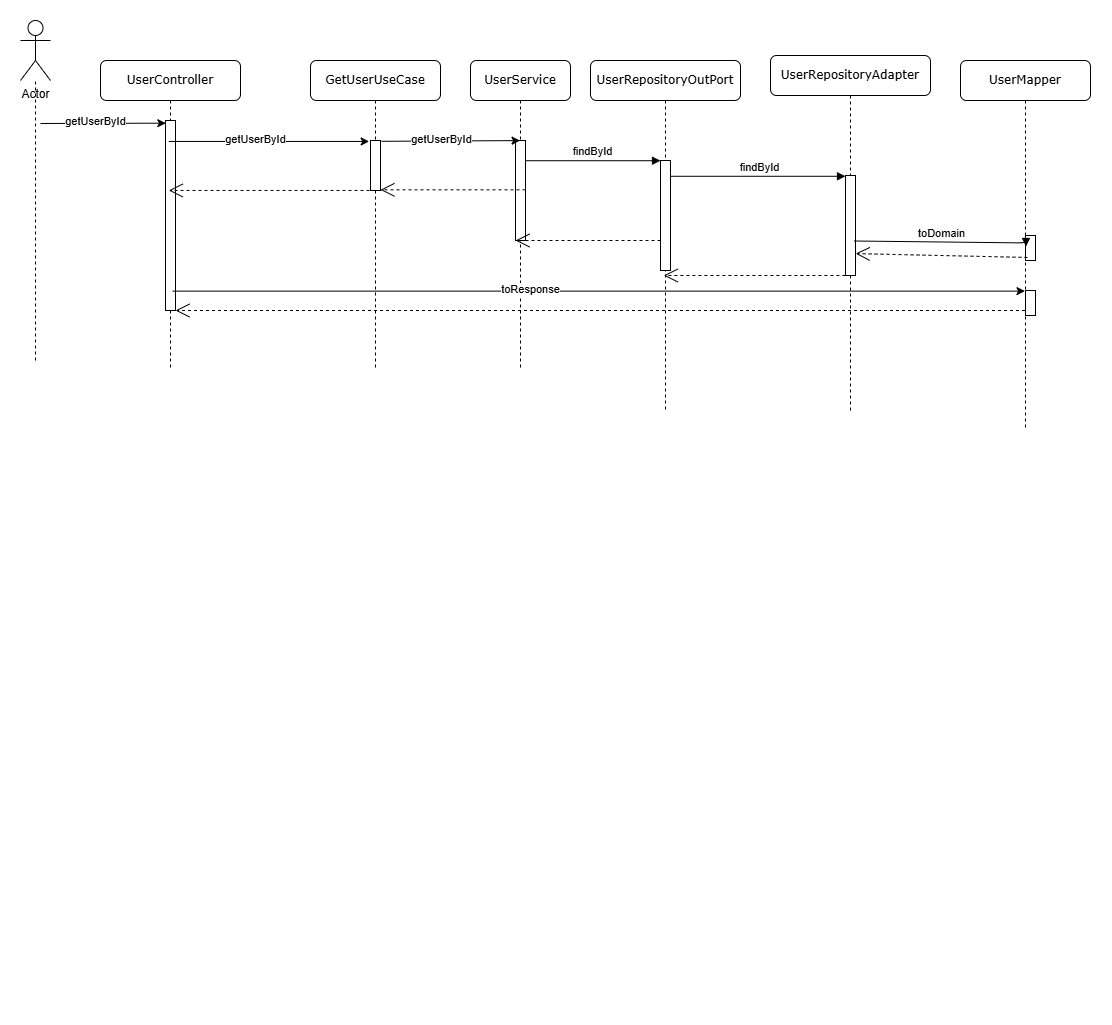

The diagram above was exported from draw.io. Its source (the exported page's mxGraphModel, read from the mxfile embedded in the PNG):
<mxGraphModel dx="2156" dy="562" grid="1" gridSize="10" guides="1" tooltips="1" connect="1" arrows="1" fold="1" page="1" pageScale="1" pageWidth="1100" pageHeight="850" background="none" math="0" shadow="0">
  <root>
    <mxCell id="SS0aq2d3STlTgR8kL2BU-0" />
    <mxCell id="SS0aq2d3STlTgR8kL2BU-1" parent="SS0aq2d3STlTgR8kL2BU-0" />
    <mxCell id="SS0aq2d3STlTgR8kL2BU-2" value="UserRepositoryOutPort" style="shape=umlLifeline;perimeter=lifelinePerimeter;whiteSpace=wrap;html=1;container=1;collapsible=0;recursiveResize=0;outlineConnect=0;rounded=1;shadow=0;comic=0;labelBackgroundColor=none;strokeWidth=1;fontFamily=Verdana;fontSize=12;align=center;" parent="SS0aq2d3STlTgR8kL2BU-1" vertex="1">
      <mxGeometry x="110" y="80" width="150" height="350" as="geometry" />
    </mxCell>
    <mxCell id="SS0aq2d3STlTgR8kL2BU-3" value="" style="html=1;points=[];perimeter=orthogonalPerimeter;rounded=0;shadow=0;comic=0;labelBackgroundColor=none;strokeWidth=1;fontFamily=Verdana;fontSize=12;align=center;" parent="SS0aq2d3STlTgR8kL2BU-2" vertex="1">
      <mxGeometry x="70" y="100" width="10" height="110" as="geometry" />
    </mxCell>
    <mxCell id="SS0aq2d3STlTgR8kL2BU-4" value="UserRepositoryAdapter" style="shape=umlLifeline;perimeter=lifelinePerimeter;whiteSpace=wrap;html=1;container=1;collapsible=0;recursiveResize=0;outlineConnect=0;rounded=1;shadow=0;comic=0;labelBackgroundColor=none;strokeWidth=1;fontFamily=Verdana;fontSize=12;align=center;" parent="SS0aq2d3STlTgR8kL2BU-1" vertex="1">
      <mxGeometry x="290" y="75" width="160" height="355" as="geometry" />
    </mxCell>
    <mxCell id="SS0aq2d3STlTgR8kL2BU-5" value="" style="html=1;points=[];perimeter=orthogonalPerimeter;rounded=0;shadow=0;comic=0;labelBackgroundColor=none;strokeWidth=1;fontFamily=Verdana;fontSize=12;align=center;" parent="SS0aq2d3STlTgR8kL2BU-4" vertex="1">
      <mxGeometry x="75" y="120" width="10" height="100" as="geometry" />
    </mxCell>
    <mxCell id="SS0aq2d3STlTgR8kL2BU-6" value="UserService" style="shape=umlLifeline;perimeter=lifelinePerimeter;whiteSpace=wrap;html=1;container=1;collapsible=0;recursiveResize=0;outlineConnect=0;rounded=1;shadow=0;comic=0;labelBackgroundColor=none;strokeWidth=1;fontFamily=Verdana;fontSize=12;align=center;" parent="SS0aq2d3STlTgR8kL2BU-1" vertex="1">
      <mxGeometry x="-10" y="80" width="100" height="310" as="geometry" />
    </mxCell>
    <mxCell id="SS0aq2d3STlTgR8kL2BU-7" value="" style="html=1;points=[];perimeter=orthogonalPerimeter;rounded=0;shadow=0;comic=0;labelBackgroundColor=none;strokeWidth=1;fontFamily=Verdana;fontSize=12;align=center;" parent="SS0aq2d3STlTgR8kL2BU-6" vertex="1">
      <mxGeometry x="45" y="80" width="10" height="100" as="geometry" />
    </mxCell>
    <mxCell id="bAXRd51esNWlj3efgk0Z-0" value="" style="endArrow=open;endSize=12;dashed=1;html=1;rounded=0;" parent="SS0aq2d3STlTgR8kL2BU-6" edge="1">
      <mxGeometry width="160" relative="1" as="geometry">
        <mxPoint x="190" y="180" as="sourcePoint" />
        <mxPoint x="45" y="180" as="targetPoint" />
      </mxGeometry>
    </mxCell>
    <mxCell id="bAXRd51esNWlj3efgk0Z-1" value="" style="endArrow=open;endSize=12;dashed=1;html=1;rounded=0;" parent="SS0aq2d3STlTgR8kL2BU-6" edge="1">
      <mxGeometry width="160" relative="1" as="geometry">
        <mxPoint x="55" y="129.32999999999998" as="sourcePoint" />
        <mxPoint x="-90" y="129.32999999999998" as="targetPoint" />
      </mxGeometry>
    </mxCell>
    <mxCell id="SS0aq2d3STlTgR8kL2BU-9" value="&lt;span style=&quot;font-family: Helvetica; font-size: 11px; background-color: rgb(255, 255, 255);&quot;&gt;findById&lt;/span&gt;" style="html=1;verticalAlign=bottom;endArrow=block;entryX=0;entryY=0;labelBackgroundColor=none;fontFamily=Verdana;fontSize=12;edgeStyle=elbowEdgeStyle;elbow=vertical;" parent="SS0aq2d3STlTgR8kL2BU-1" source="SS0aq2d3STlTgR8kL2BU-7" target="SS0aq2d3STlTgR8kL2BU-3" edge="1">
      <mxGeometry x="0.0011" relative="1" as="geometry">
        <mxPoint x="220" y="190" as="sourcePoint" />
        <mxPoint as="offset" />
      </mxGeometry>
    </mxCell>
    <mxCell id="SS0aq2d3STlTgR8kL2BU-10" value="&lt;span style=&quot;font-family: Helvetica; font-size: 11px; background-color: rgb(255, 255, 255);&quot;&gt;findById&lt;/span&gt;" style="html=1;verticalAlign=bottom;endArrow=block;entryX=0;entryY=0;labelBackgroundColor=none;fontFamily=Verdana;fontSize=12;edgeStyle=elbowEdgeStyle;elbow=vertical;" parent="SS0aq2d3STlTgR8kL2BU-1" source="SS0aq2d3STlTgR8kL2BU-3" target="SS0aq2d3STlTgR8kL2BU-5" edge="1">
      <mxGeometry relative="1" as="geometry">
        <mxPoint x="370" y="200" as="sourcePoint" />
      </mxGeometry>
    </mxCell>
    <mxCell id="SS0aq2d3STlTgR8kL2BU-11" value="" style="endArrow=open;endSize=12;dashed=1;html=1;rounded=0;exitX=0.588;exitY=1;exitDx=0;exitDy=0;exitPerimeter=0;" parent="SS0aq2d3STlTgR8kL2BU-1" source="SS0aq2d3STlTgR8kL2BU-5" target="SS0aq2d3STlTgR8kL2BU-2" edge="1">
      <mxGeometry width="160" relative="1" as="geometry">
        <mxPoint x="410" y="980" as="sourcePoint" />
        <mxPoint x="570" y="980" as="targetPoint" />
      </mxGeometry>
    </mxCell>
    <mxCell id="SS0aq2d3STlTgR8kL2BU-12" value="GetUserUseCase" style="shape=umlLifeline;perimeter=lifelinePerimeter;whiteSpace=wrap;html=1;container=1;collapsible=0;recursiveResize=0;outlineConnect=0;rounded=1;shadow=0;comic=0;labelBackgroundColor=none;strokeWidth=1;fontFamily=Verdana;fontSize=12;align=center;" parent="SS0aq2d3STlTgR8kL2BU-1" vertex="1">
      <mxGeometry x="-170" y="80" width="130" height="310" as="geometry" />
    </mxCell>
    <mxCell id="SS0aq2d3STlTgR8kL2BU-13" value="" style="html=1;points=[];perimeter=orthogonalPerimeter;rounded=0;shadow=0;comic=0;labelBackgroundColor=none;strokeWidth=1;fontFamily=Verdana;fontSize=12;align=center;" parent="SS0aq2d3STlTgR8kL2BU-12" vertex="1">
      <mxGeometry x="60" y="80" width="10" height="50" as="geometry" />
    </mxCell>
    <mxCell id="4jbjSdkSSm2yU3pkJwQv-6" value="" style="endArrow=open;endSize=12;dashed=1;html=1;rounded=0;" parent="SS0aq2d3STlTgR8kL2BU-12" source="4jbjSdkSSm2yU3pkJwQv-0" edge="1">
      <mxGeometry width="160" relative="1" as="geometry">
        <mxPoint x="77" y="250" as="sourcePoint" />
        <mxPoint x="-135" y="250" as="targetPoint" />
      </mxGeometry>
    </mxCell>
    <mxCell id="SS0aq2d3STlTgR8kL2BU-14" value="" style="endArrow=none;dashed=1;html=1;rounded=0;" parent="SS0aq2d3STlTgR8kL2BU-1" target="SS0aq2d3STlTgR8kL2BU-15" edge="1">
      <mxGeometry width="50" height="50" relative="1" as="geometry">
        <mxPoint x="-445" y="380" as="sourcePoint" />
        <mxPoint x="-440" y="70" as="targetPoint" />
      </mxGeometry>
    </mxCell>
    <mxCell id="SS0aq2d3STlTgR8kL2BU-15" value="Actor" style="shape=umlActor;verticalLabelPosition=bottom;verticalAlign=top;html=1;outlineConnect=0;" parent="SS0aq2d3STlTgR8kL2BU-1" vertex="1">
      <mxGeometry x="-460" y="40" width="30" height="60" as="geometry" />
    </mxCell>
    <mxCell id="SS0aq2d3STlTgR8kL2BU-16" value="" style="endArrow=classic;html=1;rounded=0;exitX=1.1;exitY=0.016;exitDx=0;exitDy=0;exitPerimeter=0;entryX=0.457;entryY=0.001;entryDx=0;entryDy=0;entryPerimeter=0;" parent="SS0aq2d3STlTgR8kL2BU-1" source="SS0aq2d3STlTgR8kL2BU-13" target="SS0aq2d3STlTgR8kL2BU-7" edge="1">
      <mxGeometry width="50" height="50" relative="1" as="geometry">
        <mxPoint x="35.5" y="180" as="sourcePoint" />
        <mxPoint x="145.00000000000023" y="180" as="targetPoint" />
        <Array as="points" />
      </mxGeometry>
    </mxCell>
    <mxCell id="SS0aq2d3STlTgR8kL2BU-17" value="getUserById" style="edgeLabel;html=1;align=center;verticalAlign=middle;resizable=0;points=[];" parent="SS0aq2d3STlTgR8kL2BU-16" vertex="1" connectable="0">
      <mxGeometry x="-0.1659" y="3" relative="1" as="geometry">
        <mxPoint x="1" as="offset" />
      </mxGeometry>
    </mxCell>
    <mxCell id="SS0aq2d3STlTgR8kL2BU-19" value="UserController" style="shape=umlLifeline;perimeter=lifelinePerimeter;whiteSpace=wrap;html=1;container=1;collapsible=0;recursiveResize=0;outlineConnect=0;rounded=1;shadow=0;comic=0;labelBackgroundColor=none;strokeWidth=1;fontFamily=Verdana;fontSize=12;align=center;" parent="SS0aq2d3STlTgR8kL2BU-1" vertex="1">
      <mxGeometry x="-380" y="80" width="140" height="310" as="geometry" />
    </mxCell>
    <mxCell id="SS0aq2d3STlTgR8kL2BU-20" value="" style="html=1;points=[];perimeter=orthogonalPerimeter;rounded=0;shadow=0;comic=0;labelBackgroundColor=none;strokeWidth=1;fontFamily=Verdana;fontSize=12;align=center;" parent="SS0aq2d3STlTgR8kL2BU-19" vertex="1">
      <mxGeometry x="65" y="60" width="10" height="190" as="geometry" />
    </mxCell>
    <mxCell id="SS0aq2d3STlTgR8kL2BU-21" value="" style="endArrow=classic;html=1;rounded=0;entryX=0.033;entryY=0.014;entryDx=0;entryDy=0;entryPerimeter=0;" parent="SS0aq2d3STlTgR8kL2BU-1" target="SS0aq2d3STlTgR8kL2BU-20" edge="1">
      <mxGeometry width="50" height="50" relative="1" as="geometry">
        <mxPoint x="-440" y="143" as="sourcePoint" />
        <mxPoint x="-320" y="170" as="targetPoint" />
        <Array as="points" />
      </mxGeometry>
    </mxCell>
    <mxCell id="SS0aq2d3STlTgR8kL2BU-22" value="getUserById" style="edgeLabel;html=1;align=center;verticalAlign=middle;resizable=0;points=[];" parent="SS0aq2d3STlTgR8kL2BU-21" vertex="1" connectable="0">
      <mxGeometry x="-0.1659" y="3" relative="1" as="geometry">
        <mxPoint x="1" as="offset" />
      </mxGeometry>
    </mxCell>
    <mxCell id="SS0aq2d3STlTgR8kL2BU-23" value="" style="endArrow=classic;html=1;rounded=0;entryX=-0.133;entryY=0.019;entryDx=0;entryDy=0;entryPerimeter=0;" parent="SS0aq2d3STlTgR8kL2BU-1" source="SS0aq2d3STlTgR8kL2BU-19" target="SS0aq2d3STlTgR8kL2BU-13" edge="1">
      <mxGeometry width="50" height="50" relative="1" as="geometry">
        <mxPoint x="-119" y="201" as="sourcePoint" />
        <mxPoint x="10" y="200" as="targetPoint" />
        <Array as="points" />
      </mxGeometry>
    </mxCell>
    <mxCell id="SS0aq2d3STlTgR8kL2BU-24" value="getUserById" style="edgeLabel;html=1;align=center;verticalAlign=middle;resizable=0;points=[];" parent="SS0aq2d3STlTgR8kL2BU-23" vertex="1" connectable="0">
      <mxGeometry x="-0.1659" y="3" relative="1" as="geometry">
        <mxPoint x="1" as="offset" />
      </mxGeometry>
    </mxCell>
    <mxCell id="SS0aq2d3STlTgR8kL2BU-26" value="" style="endArrow=open;endSize=12;dashed=1;html=1;rounded=0;exitX=1.1;exitY=0.999;exitDx=0;exitDy=0;exitPerimeter=0;" parent="SS0aq2d3STlTgR8kL2BU-1" source="SS0aq2d3STlTgR8kL2BU-13" target="SS0aq2d3STlTgR8kL2BU-19" edge="1">
      <mxGeometry width="160" relative="1" as="geometry">
        <mxPoint x="20" y="910" as="sourcePoint" />
        <mxPoint x="-177" y="910" as="targetPoint" />
      </mxGeometry>
    </mxCell>
    <mxCell id="SS0aq2d3STlTgR8kL2BU-27" value="" style="endArrow=open;endSize=12;dashed=1;html=1;rounded=0;" parent="SS0aq2d3STlTgR8kL2BU-1" edge="1">
      <mxGeometry width="160" relative="1" as="geometry">
        <mxPoint x="-140.5" y="1010" as="sourcePoint" />
        <mxPoint x="-140" y="1010" as="targetPoint" />
      </mxGeometry>
    </mxCell>
    <mxCell id="4jbjSdkSSm2yU3pkJwQv-0" value="UserMapper" style="shape=umlLifeline;perimeter=lifelinePerimeter;whiteSpace=wrap;html=1;container=1;collapsible=0;recursiveResize=0;outlineConnect=0;rounded=1;shadow=0;comic=0;labelBackgroundColor=none;strokeWidth=1;fontFamily=Verdana;fontSize=12;align=center;" parent="SS0aq2d3STlTgR8kL2BU-1" vertex="1">
      <mxGeometry x="480" y="80" width="130" height="370" as="geometry" />
    </mxCell>
    <mxCell id="4jbjSdkSSm2yU3pkJwQv-5" value="" style="html=1;points=[];perimeter=orthogonalPerimeter;rounded=0;shadow=0;comic=0;labelBackgroundColor=none;strokeWidth=1;fontFamily=Verdana;fontSize=12;align=center;" parent="4jbjSdkSSm2yU3pkJwQv-0" vertex="1">
      <mxGeometry x="65" y="230" width="10" height="25" as="geometry" />
    </mxCell>
    <mxCell id="4jbjSdkSSm2yU3pkJwQv-8" value="" style="html=1;points=[];perimeter=orthogonalPerimeter;rounded=0;shadow=0;comic=0;labelBackgroundColor=none;strokeWidth=1;fontFamily=Verdana;fontSize=12;align=center;" parent="4jbjSdkSSm2yU3pkJwQv-0" vertex="1">
      <mxGeometry x="65" y="175" width="10" height="25" as="geometry" />
    </mxCell>
    <mxCell id="4jbjSdkSSm2yU3pkJwQv-2" value="" style="endArrow=classic;html=1;rounded=0;exitX=0.727;exitY=0.898;exitDx=0;exitDy=0;exitPerimeter=0;" parent="SS0aq2d3STlTgR8kL2BU-1" source="SS0aq2d3STlTgR8kL2BU-20" target="4jbjSdkSSm2yU3pkJwQv-0" edge="1">
      <mxGeometry width="50" height="50" relative="1" as="geometry">
        <mxPoint x="-305" y="310" as="sourcePoint" />
        <mxPoint x="-105" y="310" as="targetPoint" />
        <Array as="points" />
      </mxGeometry>
    </mxCell>
    <mxCell id="4jbjSdkSSm2yU3pkJwQv-3" value="toResponse" style="edgeLabel;html=1;align=center;verticalAlign=middle;resizable=0;points=[];" parent="4jbjSdkSSm2yU3pkJwQv-2" vertex="1" connectable="0">
      <mxGeometry x="-0.1659" y="3" relative="1" as="geometry">
        <mxPoint x="1" as="offset" />
      </mxGeometry>
    </mxCell>
    <mxCell id="4jbjSdkSSm2yU3pkJwQv-7" value="&lt;font face=&quot;Helvetica&quot;&gt;&lt;span style=&quot;font-size: 11px; background-color: rgb(255, 255, 255);&quot;&gt;toDomain&lt;/span&gt;&lt;/font&gt;" style="html=1;verticalAlign=bottom;endArrow=block;entryX=0.05;entryY=0.44;labelBackgroundColor=none;fontFamily=Verdana;fontSize=12;edgeStyle=elbowEdgeStyle;elbow=vertical;exitX=0.867;exitY=0.655;exitDx=0;exitDy=0;exitPerimeter=0;entryDx=0;entryDy=0;entryPerimeter=0;" parent="SS0aq2d3STlTgR8kL2BU-1" source="SS0aq2d3STlTgR8kL2BU-5" target="4jbjSdkSSm2yU3pkJwQv-8" edge="1">
      <mxGeometry relative="1" as="geometry">
        <mxPoint x="375" y="220.32999999999998" as="sourcePoint" />
        <mxPoint x="550" y="220.32999999999998" as="targetPoint" />
      </mxGeometry>
    </mxCell>
    <mxCell id="4jbjSdkSSm2yU3pkJwQv-9" value="" style="endArrow=open;endSize=12;dashed=1;html=1;rounded=0;exitX=0.2;exitY=0.878;exitDx=0;exitDy=0;exitPerimeter=0;entryX=1.019;entryY=0.781;entryDx=0;entryDy=0;entryPerimeter=0;" parent="SS0aq2d3STlTgR8kL2BU-1" source="4jbjSdkSSm2yU3pkJwQv-8" target="SS0aq2d3STlTgR8kL2BU-5" edge="1">
      <mxGeometry width="160" relative="1" as="geometry">
        <mxPoint x="551" y="235" as="sourcePoint" />
        <mxPoint x="365" y="235" as="targetPoint" />
      </mxGeometry>
    </mxCell>
  </root>
</mxGraphModel>